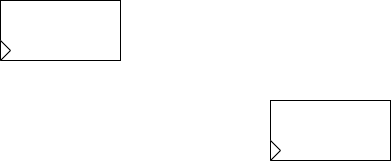

The diagram above was exported from draw.io. Its source (the exported page's mxGraphModel, read from the mxfile embedded in the PNG):
<mxGraphModel dx="1042" dy="527" grid="1" gridSize="10" guides="1" tooltips="1" connect="1" arrows="1" fold="1" page="1" pageScale="1" pageWidth="827" pageHeight="1169" math="0" shadow="0">
  <root>
    <mxCell id="0" />
    <mxCell id="1" parent="0" />
    <mxCell id="yYMtO6xxVm6CRhyHaXEj-1" value="" style="rounded=0;whiteSpace=wrap;html=1;" parent="1" vertex="1">
      <mxGeometry x="80" y="150" width="120" height="60" as="geometry" />
    </mxCell>
    <mxCell id="yYMtO6xxVm6CRhyHaXEj-3" value="" style="triangle;whiteSpace=wrap;html=1;" parent="1" vertex="1">
      <mxGeometry x="80" y="190" width="10" height="20" as="geometry" />
    </mxCell>
    <mxCell id="yYMtO6xxVm6CRhyHaXEj-4" value="" style="rounded=0;whiteSpace=wrap;html=1;" parent="1" vertex="1">
      <mxGeometry x="350" y="250" width="120" height="60" as="geometry" />
    </mxCell>
    <mxCell id="yYMtO6xxVm6CRhyHaXEj-5" value="" style="triangle;whiteSpace=wrap;html=1;" parent="1" vertex="1">
      <mxGeometry x="350" y="290" width="10" height="20" as="geometry" />
    </mxCell>
  </root>
</mxGraphModel>